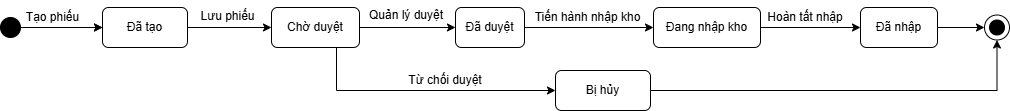

The diagram above was exported from draw.io. Its source (the exported page's mxGraphModel, read from the mxfile embedded in the PNG):
<mxGraphModel dx="1503" dy="918" grid="1" gridSize="10" guides="1" tooltips="1" connect="1" arrows="1" fold="1" page="1" pageScale="1" pageWidth="850" pageHeight="1100" math="0" shadow="0">
  <root>
    <mxCell id="dzuNp7p1p5-MPrQEeaJ5-0" />
    <mxCell id="dzuNp7p1p5-MPrQEeaJ5-1" parent="dzuNp7p1p5-MPrQEeaJ5-0" />
    <mxCell id="dzuNp7p1p5-MPrQEeaJ5-2" edge="1" parent="dzuNp7p1p5-MPrQEeaJ5-1" source="dzuNp7p1p5-MPrQEeaJ5-13" style="edgeStyle=orthogonalEdgeStyle;rounded=0;orthogonalLoop=1;jettySize=auto;html=1;" target="dzuNp7p1p5-MPrQEeaJ5-6">
      <mxGeometry relative="1" as="geometry">
        <mxPoint x="37" y="207" as="sourcePoint" />
      </mxGeometry>
    </mxCell>
    <mxCell id="dzuNp7p1p5-MPrQEeaJ5-3" edge="1" parent="dzuNp7p1p5-MPrQEeaJ5-1" source="dzuNp7p1p5-MPrQEeaJ5-19" style="edgeStyle=orthogonalEdgeStyle;rounded=0;orthogonalLoop=1;jettySize=auto;html=1;exitX=1;exitY=0.5;exitDx=0;exitDy=0;entryX=0;entryY=0.5;entryDx=0;entryDy=0;" target="dzuNp7p1p5-MPrQEeaJ5-10">
      <mxGeometry relative="1" as="geometry" />
    </mxCell>
    <mxCell id="dzuNp7p1p5-MPrQEeaJ5-4" edge="1" parent="dzuNp7p1p5-MPrQEeaJ5-1" source="dzuNp7p1p5-MPrQEeaJ5-6" style="edgeStyle=orthogonalEdgeStyle;rounded=0;orthogonalLoop=1;jettySize=auto;html=1;entryX=0;entryY=0.5;entryDx=0;entryDy=0;" target="dzuNp7p1p5-MPrQEeaJ5-16">
      <mxGeometry relative="1" as="geometry">
        <Array as="points">
          <mxPoint x="356" y="270" />
        </Array>
      </mxGeometry>
    </mxCell>
    <mxCell id="dzuNp7p1p5-MPrQEeaJ5-5" edge="1" parent="dzuNp7p1p5-MPrQEeaJ5-1" source="dzuNp7p1p5-MPrQEeaJ5-6" style="edgeStyle=orthogonalEdgeStyle;rounded=0;orthogonalLoop=1;jettySize=auto;html=1;entryX=0;entryY=0.5;entryDx=0;entryDy=0;" target="dzuNp7p1p5-MPrQEeaJ5-19">
      <mxGeometry relative="1" as="geometry" />
    </mxCell>
    <mxCell id="dzuNp7p1p5-MPrQEeaJ5-6" parent="dzuNp7p1p5-MPrQEeaJ5-1" style="shape=rect;rounded=1;html=1;whiteSpace=wrap;align=center;" value="Chờ duyệt" vertex="1">
      <mxGeometry height="40" width="88" x="291" y="187" as="geometry" />
    </mxCell>
    <mxCell id="dzuNp7p1p5-MPrQEeaJ5-7" parent="dzuNp7p1p5-MPrQEeaJ5-1" style="text;html=1;align=center;verticalAlign=middle;resizable=0;points=[];autosize=1;strokeColor=none;fillColor=none;" value="Lưu phiếu" vertex="1">
      <mxGeometry height="30" width="80" x="207" y="181" as="geometry" />
    </mxCell>
    <mxCell id="dzuNp7p1p5-MPrQEeaJ5-8" parent="dzuNp7p1p5-MPrQEeaJ5-1" style="text;html=1;align=center;verticalAlign=middle;resizable=0;points=[];autosize=1;strokeColor=none;fillColor=none;" value="Tiến hành nhập kho" vertex="1">
      <mxGeometry height="30" width="130" x="542" y="182" as="geometry" />
    </mxCell>
    <mxCell id="dzuNp7p1p5-MPrQEeaJ5-9" edge="1" parent="dzuNp7p1p5-MPrQEeaJ5-1" source="xEuBzIk9ZbExjiFCoEh--0" style="edgeStyle=orthogonalEdgeStyle;rounded=0;orthogonalLoop=1;jettySize=auto;html=1;entryX=0;entryY=0.5;entryDx=0;entryDy=0;entryPerimeter=0;exitX=1;exitY=0.5;exitDx=0;exitDy=0;" target="dzuNp7p1p5-MPrQEeaJ5-15" value="">
      <mxGeometry relative="1" as="geometry">
        <mxPoint x="737" y="207" as="targetPoint" />
      </mxGeometry>
    </mxCell>
    <mxCell id="xEuBzIk9ZbExjiFCoEh--1" edge="1" parent="dzuNp7p1p5-MPrQEeaJ5-1" source="dzuNp7p1p5-MPrQEeaJ5-10" style="edgeStyle=orthogonalEdgeStyle;rounded=0;orthogonalLoop=1;jettySize=auto;html=1;entryX=0;entryY=0.5;entryDx=0;entryDy=0;" target="xEuBzIk9ZbExjiFCoEh--0">
      <mxGeometry relative="1" as="geometry" />
    </mxCell>
    <mxCell id="dzuNp7p1p5-MPrQEeaJ5-10" parent="dzuNp7p1p5-MPrQEeaJ5-1" style="shape=rect;rounded=1;html=1;whiteSpace=wrap;align=center;" value="Đang nhập kho" vertex="1">
      <mxGeometry height="40" width="107" x="673" y="187" as="geometry" />
    </mxCell>
    <mxCell id="dzuNp7p1p5-MPrQEeaJ5-11" edge="1" parent="dzuNp7p1p5-MPrQEeaJ5-1" source="dzuNp7p1p5-MPrQEeaJ5-12" style="edgeStyle=orthogonalEdgeStyle;rounded=0;orthogonalLoop=1;jettySize=auto;html=1;" target="dzuNp7p1p5-MPrQEeaJ5-13">
      <mxGeometry relative="1" as="geometry" />
    </mxCell>
    <mxCell id="dzuNp7p1p5-MPrQEeaJ5-12" parent="dzuNp7p1p5-MPrQEeaJ5-1" style="shape=ellipse;html=1;fillColor=strokeColor;fontSize=18;fontColor=#ffffff;" value="" vertex="1">
      <mxGeometry height="20" width="20" x="20" y="197" as="geometry" />
    </mxCell>
    <mxCell id="dzuNp7p1p5-MPrQEeaJ5-14" parent="dzuNp7p1p5-MPrQEeaJ5-1" style="text;html=1;align=center;verticalAlign=middle;resizable=0;points=[];autosize=1;strokeColor=none;fillColor=none;" value="Tạo phiếu" vertex="1">
      <mxGeometry height="30" width="80" x="32" y="182" as="geometry" />
    </mxCell>
    <mxCell id="dzuNp7p1p5-MPrQEeaJ5-15" parent="dzuNp7p1p5-MPrQEeaJ5-1" style="shape=mxgraph.sysml.actFinal;html=1;verticalLabelPosition=bottom;labelBackgroundColor=#ffffff;verticalAlign=top;" value="" vertex="1">
      <mxGeometry height="25" width="25" x="1004" y="194.5" as="geometry" />
    </mxCell>
    <mxCell id="dzuNp7p1p5-MPrQEeaJ5-16" parent="dzuNp7p1p5-MPrQEeaJ5-1" style="shape=rect;rounded=1;html=1;whiteSpace=wrap;align=center;" value="Bị hủy" vertex="1">
      <mxGeometry height="40" width="95" x="575" y="250" as="geometry" />
    </mxCell>
    <mxCell id="dzuNp7p1p5-MPrQEeaJ5-17" edge="1" parent="dzuNp7p1p5-MPrQEeaJ5-1" source="dzuNp7p1p5-MPrQEeaJ5-16" style="edgeStyle=orthogonalEdgeStyle;rounded=0;orthogonalLoop=1;jettySize=auto;html=1;entryX=0.5;entryY=1;entryDx=0;entryDy=0;entryPerimeter=0;" target="dzuNp7p1p5-MPrQEeaJ5-15">
      <mxGeometry relative="1" as="geometry" />
    </mxCell>
    <mxCell id="dzuNp7p1p5-MPrQEeaJ5-18" parent="dzuNp7p1p5-MPrQEeaJ5-1" style="text;html=1;whiteSpace=wrap;strokeColor=none;fillColor=none;align=center;verticalAlign=middle;rounded=0;" value="Từ chối duyệt" vertex="1">
      <mxGeometry height="30" width="190" x="370" y="245" as="geometry" />
    </mxCell>
    <mxCell id="dzuNp7p1p5-MPrQEeaJ5-19" parent="dzuNp7p1p5-MPrQEeaJ5-1" style="shape=rect;rounded=1;html=1;whiteSpace=wrap;align=center;" value="Đã duyệt" vertex="1">
      <mxGeometry height="40" width="69" x="475" y="187" as="geometry" />
    </mxCell>
    <mxCell id="dzuNp7p1p5-MPrQEeaJ5-20" parent="dzuNp7p1p5-MPrQEeaJ5-1" style="text;html=1;whiteSpace=wrap;strokeColor=none;fillColor=none;align=center;verticalAlign=middle;rounded=0;" value="Quản lý duyệt" vertex="1">
      <mxGeometry height="30" width="90" x="381" y="180" as="geometry" />
    </mxCell>
    <mxCell id="xEuBzIk9ZbExjiFCoEh--0" parent="dzuNp7p1p5-MPrQEeaJ5-1" style="shape=rect;rounded=1;html=1;whiteSpace=wrap;align=center;" value="Đã nhập" vertex="1">
      <mxGeometry height="40" width="77" x="880" y="187" as="geometry" />
    </mxCell>
    <mxCell id="xEuBzIk9ZbExjiFCoEh--2" parent="dzuNp7p1p5-MPrQEeaJ5-1" style="text;html=1;whiteSpace=wrap;strokeColor=none;fillColor=none;align=center;verticalAlign=middle;rounded=0;" value="Hoàn tất nhập" vertex="1">
      <mxGeometry height="30" width="90" x="780" y="182" as="geometry" />
    </mxCell>
    <mxCell id="xEuBzIk9ZbExjiFCoEh--4" edge="1" parent="dzuNp7p1p5-MPrQEeaJ5-1" style="edgeStyle=orthogonalEdgeStyle;rounded=0;orthogonalLoop=1;jettySize=auto;html=1;" target="dzuNp7p1p5-MPrQEeaJ5-13" value="">
      <mxGeometry relative="1" as="geometry">
        <mxPoint x="37" y="207" as="sourcePoint" />
        <mxPoint x="291" y="207" as="targetPoint" />
      </mxGeometry>
    </mxCell>
    <mxCell id="dzuNp7p1p5-MPrQEeaJ5-13" parent="dzuNp7p1p5-MPrQEeaJ5-1" style="shape=rect;rounded=1;html=1;whiteSpace=wrap;align=center;" value="Đã tạo" vertex="1">
      <mxGeometry height="40" width="85" x="122" y="187" as="geometry" />
    </mxCell>
  </root>
</mxGraphModel>